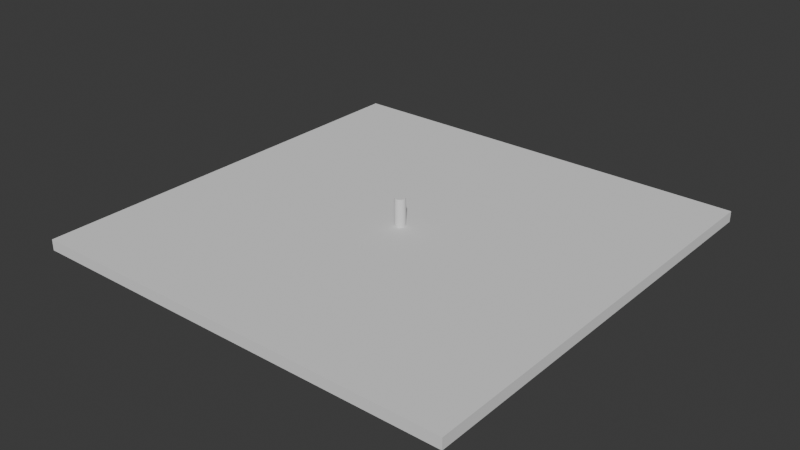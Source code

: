 # Source: centerHole.blend  (saved by Blender 4.1.24; exported with 4.5.12 LTS)
import bpy
from mathutils import Matrix  # noqa: F401  (used for matrix-valued properties, if any)

bpy.ops.wm.read_factory_settings(use_empty=True)
scene = bpy.context.scene
scene.name = 'Scene'

# ---- collections
col_collection = bpy.data.collections.new('Collection'); scene.collection.children.link(col_collection)

# ---- world
world_world = bpy.data.worlds.new('World'); scene.world = world_world
world_world.use_nodes = True; world_world.node_tree.nodes.clear()
_N = world_world.node_tree.nodes; _L = world_world.node_tree.links
n0 = _N.new('ShaderNodeOutputWorld'); n0.name = 'World Output'; n0.location = (300, 300)
n1 = _N.new('ShaderNodeBackground'); n1.name = 'Background'; n1.location = (10, 300)
n1.inputs[0].default_value = (0.05088, 0.05088, 0.05088, 1.0)
_L.new(n1.outputs[0], n0.inputs[0])
n0.is_active_output = True
world_world.color = (0.05088, 0.05088, 0.05088)
world_world.use_sun_shadow = False
world_world.sun_shadow_jitter_overblur = 0.0

# ---- meshes
me_cube = bpy.data.meshes.new('Cube')
me_cube.from_pydata([(-1.0, -1.0, -2.0), (-1.0, -1.0, 0.0), (-1.0, 1.0, -2.0), (-1.0, 1.0, 0.0), (1.0, -1.0, -2.0), (1.0, -1.0, 0.0), (1.0, 1.0, -2.0), (1.0, 1.0, 0.0), (-0.01768, 0.01768, -2.0), (-0.01389, 0.02079, -2.0), (-0.004877, 0.02452, -2.0), (-0.009567, 0.0231, -2.0), (0.004877, 0.02452, -2.0), (0.01389, 0.02079, -2.0), (0.009567, 0.0231, -2.0), (0.01768, -0.01768, -2.0), (-1.604e-09, 0.025, -2.0), (0.02079, -0.01389, -2.0), (0.02079, 0.01389, -2.0), (0.025, -5.174e-11, -2.0), (0.02452, -0.004877, -2.0), (0.02452, 0.004877, -2.0), (0.0231, -0.009567, -2.0), (0.0231, 0.009567, -2.0), (0.01768, 0.01768, -2.0), (-0.025, -5.174e-11, -2.0), (-0.02452, -0.004877, -2.0), (-0.02452, 0.004877, -2.0), (-0.02079, -0.01389, -2.0), (-0.02079, 0.01389, -2.0), (-0.01768, -0.01768, -2.0), (-0.0231, -0.009567, -2.0), (-0.0231, 0.009567, -2.0), (-0.01389, -0.02079, -2.0), (-0.004877, -0.02452, -2.0), (-0.009567, -0.0231, -2.0), (0.004877, -0.02452, -2.0), (0.01389, -0.02079, -2.0), (0.009567, -0.0231, -2.0), (-1.604e-09, -0.025, -2.0), (-0.025, -5.174e-11, 0.0), (-0.02452, 0.004877, 0.0), (-0.02452, -0.004877, 0.0), (-0.02079, -0.01389, 0.0), (-0.02079, 0.01389, 0.0), (-0.01768, -0.01768, 0.0), (-0.0231, -0.009567, 0.0), (-0.0231, 0.009567, 0.0), (-0.01389, 0.02079, 0.0), (-0.004877, 0.02452, 0.0), (-0.009567, 0.0231, 0.0), (0.004877, 0.02452, 0.0), (0.01768, 0.01768, 0.0), (0.01389, 0.02079, 0.0), (0.009567, 0.0231, 0.0), (-1.604e-09, 0.025, 0.0), (-0.01768, 0.01768, 0.0), (-0.01389, -0.02079, 0.0), (-0.004877, -0.02452, 0.0), (-0.009567, -0.0231, 0.0), (0.004877, -0.02452, 0.0), (0.01389, -0.02079, 0.0), (0.009567, -0.0231, 0.0), (-1.604e-09, -0.025, 0.0), (0.02079, -0.01389, 0.0), (0.02079, 0.01389, 0.0), (0.025, -5.174e-11, 0.0), (0.02452, -0.004877, 0.0), (0.02452, 0.004877, 0.0), (0.0231, -0.009567, 0.0), (0.0231, 0.009567, 0.0), (0.01768, -0.01768, 0.0)], [], [(0, 1, 3, 2), (2, 3, 7, 6), (6, 7, 5, 4), (4, 5, 1, 0), (2, 6, 24, 13, 14, 12, 16, 10, 11, 9, 8), (24, 6, 4, 0, 2, 8, 29, 32, 27, 25, 26, 31, 28, 30, 33, 35, 34, 39, 36, 38, 37, 15, 17, 22, 20, 19, 21, 23, 18), (45, 1, 5, 71, 61, 62, 60, 63, 58, 59, 57), (5, 7, 3, 1, 45, 43, 46, 42, 40, 41, 47, 44, 56, 48, 50, 49, 55, 51, 54, 53, 52, 65, 70, 68, 66, 67, 69, 64, 71), (55, 16, 12, 51), (51, 12, 14, 54), (54, 14, 13, 53), (53, 13, 24, 52), (24, 18, 65, 52), (18, 23, 70, 65), (23, 21, 68, 70), (21, 19, 66, 68), (19, 20, 67, 66), (20, 22, 69, 67), (22, 17, 64, 69), (17, 15, 71, 64), (15, 37, 61, 71), (37, 38, 62, 61), (38, 36, 60, 62), (36, 39, 63, 60), (39, 34, 58, 63), (34, 35, 59, 58), (35, 33, 57, 59), (33, 30, 45, 57), (45, 30, 28, 43), (43, 28, 31, 46), (46, 31, 26, 42), (42, 26, 25, 40), (40, 25, 27, 41), (41, 27, 32, 47), (47, 32, 29, 44), (44, 29, 8, 56), (56, 8, 9, 48), (48, 9, 11, 50), (50, 11, 10, 49), (49, 10, 16, 55)])
_uv = me_cube.uv_layers.new(name='UVMap')
_uv.uv.foreach_set('vector', [0.375, 0.0, 0.625, 0.0, 0.625, 0.25, 0.375, 0.25, 0.375, 0.25, 0.625, 0.25, 0.625, 0.5, 0.375, 0.5, 0.375, 0.5, 0.625, 0.5, 0.625, 0.75, 0.375, 0.75, 0.375, 0.75, 0.625, 0.75, 0.625, 1.0, 0.375, 1.0, 0.125, 0.5, 0.375, 0.5, 0.2522, 0.6228, 0.2517, 0.6224, 0.2512, 0.6221, 0.2506, 0.6219, 0.25, 0.6219, 0.2494, 0.6219, 0.2488, 0.6221, 0.2483, 0.6224, 0.2478, 0.6228, 0.2522, 0.6228, 0.375, 0.5, 0.375, 0.75, 0.125, 0.75, 0.125, 0.5, 0.2478, 0.6228, 0.2474, 0.6233, 0.2471, 0.6238, 0.2469, 0.6244, 0.2469, 0.625, 0.2469, 0.6256, 0.2471, 0.6262, 0.2474, 0.6267, 0.2478, 0.6272, 0.2483, 0.6276, 0.2488, 0.6279, 0.2494, 0.6281, 0.25, 0.6281, 0.2506, 0.6281, 0.2512, 0.6279, 0.2517, 0.6276, 0.2522, 0.6272, 0.2526, 0.6267, 0.2529, 0.6262, 0.2531, 0.6256, 0.2531, 0.625, 0.2531, 0.6244, 0.2529, 0.6238, 0.2526, 0.6233, 0.7522, 0.6272, 0.875, 0.75, 0.625, 0.75, 0.7478, 0.6272, 0.7483, 0.6276, 0.7488, 0.6279, 0.7494, 0.6281, 0.75, 0.6281, 0.7506, 0.6281, 0.7512, 0.6279, 0.7517, 0.6276, 0.625, 0.75, 0.625, 0.5, 0.875, 0.5, 0.875, 0.75, 0.7522, 0.6272, 0.7526, 0.6267, 0.7529, 0.6262, 0.7531, 0.6256, 0.7531, 0.625, 0.7531, 0.6244, 0.7529, 0.6238, 0.7526, 0.6233, 0.7522, 0.6228, 0.7517, 0.6224, 0.7512, 0.6221, 0.7506, 0.6219, 0.75, 0.6219, 0.7494, 0.6219, 0.7488, 0.6221, 0.7483, 0.6224, 0.7478, 0.6228, 0.7474, 0.6233, 0.7471, 0.6238, 0.7469, 0.6244, 0.7469, 0.625, 0.7469, 0.6256, 0.7471, 0.6262, 0.7474, 0.6267, 0.7478, 0.6272, 1.0, 0.7989, 1.0, 0.7011, 0.9688, 0.7011, 0.9688, 0.7989, 0.9688, 0.7989, 0.9688, 0.7011, 0.9375, 0.7011, 0.9375, 0.7989, 0.9375, 0.7989, 0.9375, 0.7011, 0.9062, 0.7011, 0.9062, 0.7989, 0.9062, 0.7989, 0.9062, 0.7011, 0.875, 0.7011, 0.875, 0.7989, 0.875, 0.7011, 0.8438, 0.7011, 0.8438, 0.7989, 0.875, 0.7989, 0.8438, 0.7011, 0.8125, 0.7011, 0.8125, 0.7989, 0.8438, 0.7989, 0.8125, 0.7011, 0.7812, 0.7011, 0.7812, 0.7989, 0.8125, 0.7989, 0.7812, 0.7011, 0.75, 0.7011, 0.75, 0.7989, 0.7812, 0.7989, 0.75, 0.7011, 0.7188, 0.7011, 0.7188, 0.7989, 0.75, 0.7989, 0.7188, 0.7011, 0.6875, 0.7011, 0.6875, 0.7989, 0.7188, 0.7989, 0.6875, 0.7011, 0.6562, 0.7011, 0.6562, 0.7989, 0.6875, 0.7989, 0.6562, 0.7011, 0.625, 0.7011, 0.625, 0.7989, 0.6562, 0.7989, 0.625, 0.7011, 0.5938, 0.7011, 0.5938, 0.7989, 0.625, 0.7989, 0.5938, 0.7011, 0.5625, 0.7011, 0.5625, 0.7989, 0.5938, 0.7989, 0.5625, 0.7011, 0.5312, 0.7011, 0.5312, 0.7989, 0.5625, 0.7989, 0.5312, 0.7011, 0.5, 0.7011, 0.5, 0.7989, 0.5312, 0.7989, 0.5, 0.7011, 0.4688, 0.7011, 0.4688, 0.7989, 0.5, 0.7989, 0.4688, 0.7011, 0.4375, 0.7011, 0.4375, 0.7989, 0.4688, 0.7989, 0.4375, 0.7011, 0.4062, 0.7011, 0.4062, 0.7989, 0.4375, 0.7989, 0.4062, 0.7011, 0.375, 0.7011, 0.375, 0.7989, 0.4062, 0.7989, 0.375, 0.7989, 0.375, 0.7011, 0.3438, 0.7011, 0.3438, 0.7989, 0.3438, 0.7989, 0.3438, 0.7011, 0.3125, 0.7011, 0.3125, 0.7989, 0.3125, 0.7989, 0.3125, 0.7011, 0.2812, 0.7011, 0.2812, 0.7989, 0.2812, 0.7989, 0.2812, 0.7011, 0.25, 0.7011, 0.25, 0.7989, 0.25, 0.7989, 0.25, 0.7011, 0.2188, 0.7011, 0.2188, 0.7989, 0.2188, 0.7989, 0.2188, 0.7011, 0.1875, 0.7011, 0.1875, 0.7989, 0.1875, 0.7989, 0.1875, 0.7011, 0.1562, 0.7011, 0.1562, 0.7989, 0.1562, 0.7989, 0.1562, 0.7011, 0.125, 0.7011, 0.125, 0.7989, 0.125, 0.7989, 0.125, 0.7011, 0.09375, 0.7011, 0.09375, 0.7989, 0.09375, 0.7989, 0.09375, 0.7011, 0.0625, 0.7011, 0.0625, 0.7989, 0.0625, 0.7989, 0.0625, 0.7011, 0.03125, 0.7011, 0.03125, 0.7989, 0.03125, 0.7989, 0.03125, 0.7011, 0.0, 0.7011, 0.0, 0.7989])
me_cube.update()
me_cylinder = bpy.data.meshes.new('Cylinder')
me_cylinder.from_pydata([(0.0, 1.0, -1.0), (0.0, 1.0, 1.0), (0.1951, 0.9808, -1.0), (0.1951, 0.9808, 1.0), (0.3827, 0.9239, -1.0), (0.3827, 0.9239, 1.0), (0.5556, 0.8315, -1.0), (0.5556, 0.8315, 1.0), (0.7071, 0.7071, -1.0), (0.7071, 0.7071, 1.0), (0.8315, 0.5556, -1.0), (0.8315, 0.5556, 1.0), (0.9239, 0.3827, -1.0), (0.9239, 0.3827, 1.0), (0.9808, 0.1951, -1.0), (0.9808, 0.1951, 1.0), (1.0, 0.0, -1.0), (1.0, 0.0, 1.0), (0.9808, -0.1951, -1.0), (0.9808, -0.1951, 1.0), (0.9239, -0.3827, -1.0), (0.9239, -0.3827, 1.0), (0.8315, -0.5556, -1.0), (0.8315, -0.5556, 1.0), (0.7071, -0.7071, -1.0), (0.7071, -0.7071, 1.0), (0.5556, -0.8315, -1.0), (0.5556, -0.8315, 1.0), (0.3827, -0.9239, -1.0), (0.3827, -0.9239, 1.0), (0.1951, -0.9808, -1.0), (0.1951, -0.9808, 1.0), (0.0, -1.0, -1.0), (0.0, -1.0, 1.0), (-0.1951, -0.9808, -1.0), (-0.1951, -0.9808, 1.0), (-0.3827, -0.9239, -1.0), (-0.3827, -0.9239, 1.0), (-0.5556, -0.8315, -1.0), (-0.5556, -0.8315, 1.0), (-0.7071, -0.7071, -1.0), (-0.7071, -0.7071, 1.0), (-0.8315, -0.5556, -1.0), (-0.8315, -0.5556, 1.0), (-0.9239, -0.3827, -1.0), (-0.9239, -0.3827, 1.0), (-0.9808, -0.1951, -1.0), (-0.9808, -0.1951, 1.0), (-1.0, 0.0, -1.0), (-1.0, 0.0, 1.0), (-0.9808, 0.1951, -1.0), (-0.9808, 0.1951, 1.0), (-0.9239, 0.3827, -1.0), (-0.9239, 0.3827, 1.0), (-0.8315, 0.5556, -1.0), (-0.8315, 0.5556, 1.0), (-0.7071, 0.7071, -1.0), (-0.7071, 0.7071, 1.0), (-0.5556, 0.8315, -1.0), (-0.5556, 0.8315, 1.0), (-0.3827, 0.9239, -1.0), (-0.3827, 0.9239, 1.0), (-0.1951, 0.9808, -1.0), (-0.1951, 0.9808, 1.0)], [], [(0, 1, 3, 2), (2, 3, 5, 4), (4, 5, 7, 6), (6, 7, 9, 8), (8, 9, 11, 10), (10, 11, 13, 12), (12, 13, 15, 14), (14, 15, 17, 16), (16, 17, 19, 18), (18, 19, 21, 20), (20, 21, 23, 22), (22, 23, 25, 24), (24, 25, 27, 26), (26, 27, 29, 28), (28, 29, 31, 30), (30, 31, 33, 32), (32, 33, 35, 34), (34, 35, 37, 36), (36, 37, 39, 38), (38, 39, 41, 40), (40, 41, 43, 42), (42, 43, 45, 44), (44, 45, 47, 46), (46, 47, 49, 48), (48, 49, 51, 50), (50, 51, 53, 52), (52, 53, 55, 54), (54, 55, 57, 56), (56, 57, 59, 58), (58, 59, 61, 60), (3, 1, 63, 61, 59, 57, 55, 53, 51, 49, 47, 45, 43, 41, 39, 37, 35, 33, 31, 29, 27, 25, 23, 21, 19, 17, 15, 13, 11, 9, 7, 5), (60, 61, 63, 62), (62, 63, 1, 0), (0, 2, 4, 6, 8, 10, 12, 14, 16, 18, 20, 22, 24, 26, 28, 30, 32, 34, 36, 38, 40, 42, 44, 46, 48, 50, 52, 54, 56, 58, 60, 62)])
_uv = me_cylinder.uv_layers.new(name='UVMap')
_uv.uv.foreach_set('vector', [1.0, 0.5, 1.0, 1.0, 0.9688, 1.0, 0.9688, 0.5, 0.9688, 0.5, 0.9688, 1.0, 0.9375, 1.0, 0.9375, 0.5, 0.9375, 0.5, 0.9375, 1.0, 0.9062, 1.0, 0.9062, 0.5, 0.9062, 0.5, 0.9062, 1.0, 0.875, 1.0, 0.875, 0.5, 0.875, 0.5, 0.875, 1.0, 0.8438, 1.0, 0.8438, 0.5, 0.8438, 0.5, 0.8438, 1.0, 0.8125, 1.0, 0.8125, 0.5, 0.8125, 0.5, 0.8125, 1.0, 0.7812, 1.0, 0.7812, 0.5, 0.7812, 0.5, 0.7812, 1.0, 0.75, 1.0, 0.75, 0.5, 0.75, 0.5, 0.75, 1.0, 0.7188, 1.0, 0.7188, 0.5, 0.7188, 0.5, 0.7188, 1.0, 0.6875, 1.0, 0.6875, 0.5, 0.6875, 0.5, 0.6875, 1.0, 0.6562, 1.0, 0.6562, 0.5, 0.6562, 0.5, 0.6562, 1.0, 0.625, 1.0, 0.625, 0.5, 0.625, 0.5, 0.625, 1.0, 0.5938, 1.0, 0.5938, 0.5, 0.5938, 0.5, 0.5938, 1.0, 0.5625, 1.0, 0.5625, 0.5, 0.5625, 0.5, 0.5625, 1.0, 0.5312, 1.0, 0.5312, 0.5, 0.5312, 0.5, 0.5312, 1.0, 0.5, 1.0, 0.5, 0.5, 0.5, 0.5, 0.5, 1.0, 0.4688, 1.0, 0.4688, 0.5, 0.4688, 0.5, 0.4688, 1.0, 0.4375, 1.0, 0.4375, 0.5, 0.4375, 0.5, 0.4375, 1.0, 0.4062, 1.0, 0.4062, 0.5, 0.4062, 0.5, 0.4062, 1.0, 0.375, 1.0, 0.375, 0.5, 0.375, 0.5, 0.375, 1.0, 0.3438, 1.0, 0.3438, 0.5, 0.3438, 0.5, 0.3438, 1.0, 0.3125, 1.0, 0.3125, 0.5, 0.3125, 0.5, 0.3125, 1.0, 0.2812, 1.0, 0.2812, 0.5, 0.2812, 0.5, 0.2812, 1.0, 0.25, 1.0, 0.25, 0.5, 0.25, 0.5, 0.25, 1.0, 0.2188, 1.0, 0.2188, 0.5, 0.2188, 0.5, 0.2188, 1.0, 0.1875, 1.0, 0.1875, 0.5, 0.1875, 0.5, 0.1875, 1.0, 0.1562, 1.0, 0.1562, 0.5, 0.1562, 0.5, 0.1562, 1.0, 0.125, 1.0, 0.125, 0.5, 0.125, 0.5, 0.125, 1.0, 0.09375, 1.0, 0.09375, 0.5, 0.09375, 0.5, 0.09375, 1.0, 0.0625, 1.0, 0.0625, 0.5, 0.2968, 0.4854, 0.25, 0.49, 0.2032, 0.4854, 0.1582, 0.4717, 0.1167, 0.4496, 0.08029, 0.4197, 0.05045, 0.3833, 0.02827, 0.3418, 0.01461, 0.2968, 0.01, 0.25, 0.01461, 0.2032, 0.02827, 0.1582, 0.05045, 0.1167, 0.08029, 0.08029, 0.1167, 0.05045, 0.1582, 0.02827, 0.2032, 0.01461, 0.25, 0.01, 0.2968, 0.01461, 0.3418, 0.02827, 0.3833, 0.05045, 0.4197, 0.08029, 0.4496, 0.1167, 0.4717, 0.1582, 0.4854, 0.2032, 0.49, 0.25, 0.4854, 0.2968, 0.4717, 0.3418, 0.4496, 0.3833, 0.4197, 0.4197, 0.3833, 0.4496, 0.3418, 0.4717, 0.0625, 0.5, 0.0625, 1.0, 0.03125, 1.0, 0.03125, 0.5, 0.03125, 0.5, 0.03125, 1.0, 0.0, 1.0, 0.0, 0.5, 0.75, 0.49, 0.7968, 0.4854, 0.8418, 0.4717, 0.8833, 0.4496, 0.9197, 0.4197, 0.9496, 0.3833, 0.9717, 0.3418, 0.9854, 0.2968, 0.99, 0.25, 0.9854, 0.2032, 0.9717, 0.1582, 0.9496, 0.1167, 0.9197, 0.08029, 0.8833, 0.05045, 0.8418, 0.02827, 0.7968, 0.01461, 0.75, 0.01, 0.7032, 0.01461, 0.6582, 0.02827, 0.6167, 0.05045, 0.5803, 0.08029, 0.5504, 0.1167, 0.5283, 0.1582, 0.5146, 0.2032, 0.51, 0.25, 0.5146, 0.2968, 0.5283, 0.3418, 0.5504, 0.3833, 0.5803, 0.4197, 0.6167, 0.4496, 0.6582, 0.4717, 0.7032, 0.4854])
me_cylinder.update()

# ---- objects
ob_cube = bpy.data.objects.new('Cube', me_cube)
ob_cylinder = bpy.data.objects.new('Cylinder', me_cylinder)

# ---- transforms, parenting, visibility, modifiers, constraints
ob_cube.location = (0.0, 0.0, 0.0)
ob_cube.rotation_mode = 'XZY'
ob_cube.scale = (40.0, 40.0, 1.0)
ob_cylinder.location = (0.0, 0.0, 0.0)
ob_cylinder.scale = (1.0, 1.0, 5.113)

# ---- collection membership
col_collection.objects.link(ob_cube)
col_collection.objects.link(ob_cylinder)

# ---- scene / render settings (as saved in the file)
scene.frame_start = 1; scene.frame_end = 250; scene.frame_set(1)
scene.render.engine = 'BLENDER_EEVEE_NEXT'
scene.cycles.sampling_pattern = 'TABULATED_SOBOL'
scene.eevee.ray_tracing_options.trace_max_roughness = 0.0
bpy.context.view_layer.update()

# ---- added for rendering (the .blend has no active camera and no usable light): camera, sun
cam_auto = bpy.data.cameras.new('AutoCamera')
cam_auto.lens = 50.0
cam_auto.sensor_width = 36.0
cam_auto.clip_end = 1844.57
ob_auto_camera = bpy.data.objects.new('AutoCamera', cam_auto)
scene.collection.objects.link(ob_auto_camera)
ob_auto_camera.location = (105.104, -126.125, 84.0832)
ob_auto_camera.rotation_euler = (1.09748, -7.21219e-08, 0.694738)
scene.camera = ob_auto_camera
light_auto_sun = bpy.data.lights.new('AutoSun', 'SUN')
light_auto_sun.energy = 3.0
light_auto_sun.angle = 0.0523599
ob_auto_sun = bpy.data.objects.new('AutoSun', light_auto_sun)
scene.collection.objects.link(ob_auto_sun)
ob_auto_sun.rotation_euler = (0.872665, 0.174533, 0.523599)
bpy.context.view_layer.update()
